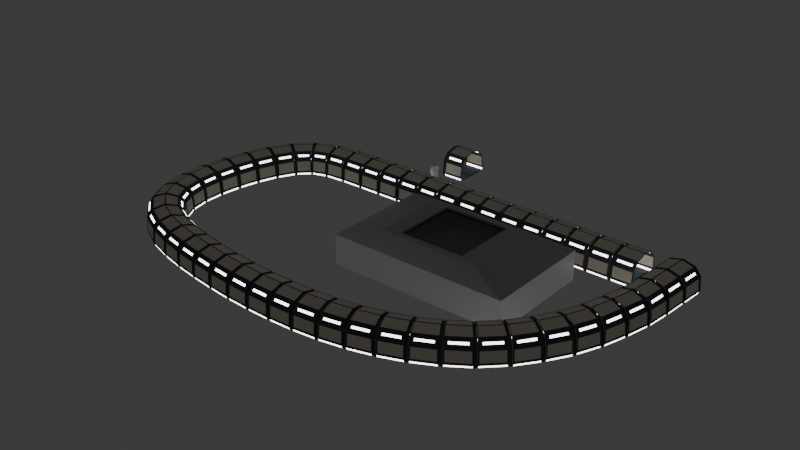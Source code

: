 # Source: ShipStuff.blend  (saved by Blender 4.2.66; exported with 4.5.12 LTS)
import bpy
from mathutils import Matrix  # noqa: F401  (used for matrix-valued properties, if any)

bpy.ops.wm.read_factory_settings(use_empty=True)
scene = bpy.context.scene
scene.name = 'Scene'

# ---- collections
col_collection = bpy.data.collections.new('Collection'); scene.collection.children.link(col_collection)
col_hallwaybase = bpy.data.collections.new('HallwayBase'); scene.collection.children.link(col_hallwaybase)
col_mainarea = bpy.data.collections.new('MainArea'); scene.collection.children.link(col_mainarea)

# ---- materials (node trees are filled in below, after node groups)
mat_grey = bpy.data.materials.new('Grey')
mat_carpet = bpy.data.materials.new('Carpet')
mat_wallpanels = bpy.data.materials.new('WallPanels')
mat_light = bpy.data.materials.new('Light')
mat_material_001 = bpy.data.materials.new('Material.001')
mat_material_002 = bpy.data.materials.new('Material.002')
mat_material_003 = bpy.data.materials.new('Material.003')

# ---- material node trees
mat_grey.use_nodes = True; mat_grey.node_tree.nodes.clear()
_N = mat_grey.node_tree.nodes; _L = mat_grey.node_tree.links
n0 = _N.new('ShaderNodeBsdfPrincipled'); n0.name = 'Principled BSDF'; n0.location = (10, 300)
n0.inputs[0].default_value = (0.08992, 0.09203, 0.1051, 1.0)
n0.inputs[2].default_value = 1.0
n1 = _N.new('ShaderNodeOutputMaterial'); n1.name = 'Material Output'; n1.location = (300, 300)
_L.new(n0.outputs[0], n1.inputs[0])
n1.is_active_output = True
mat_carpet.use_nodes = True; mat_carpet.node_tree.nodes.clear()
_N = mat_carpet.node_tree.nodes; _L = mat_carpet.node_tree.links
n0 = _N.new('ShaderNodeBsdfPrincipled'); n0.name = 'Principled BSDF'; n0.location = (10, 300)
n0.inputs[0].default_value = (0.1036, 0.1398, 0.1765, 1.0)
n0.inputs[2].default_value = 1.0
n0.inputs[3].default_value = 1.0
n1 = _N.new('ShaderNodeOutputMaterial'); n1.name = 'Material Output'; n1.location = (300, 300)
_L.new(n0.outputs[0], n1.inputs[0])
n1.is_active_output = True
mat_wallpanels.use_nodes = True; mat_wallpanels.node_tree.nodes.clear()
_N = mat_wallpanels.node_tree.nodes; _L = mat_wallpanels.node_tree.links
n0 = _N.new('ShaderNodeBsdfPrincipled'); n0.name = 'Principled BSDF'; n0.location = (10, 300)
n0.inputs[0].default_value = (0.8996, 0.832, 0.7004, 1.0)
n1 = _N.new('ShaderNodeOutputMaterial'); n1.name = 'Material Output'; n1.location = (300, 300)
_L.new(n0.outputs[0], n1.inputs[0])
n1.is_active_output = True
mat_light.use_nodes = True; mat_light.node_tree.nodes.clear()
_N = mat_light.node_tree.nodes; _L = mat_light.node_tree.links
n0 = _N.new('ShaderNodeOutputMaterial'); n0.name = 'Material Output'; n0.location = (300, 300)
n1 = _N.new('ShaderNodeEmission'); n1.name = 'Emission'; n1.location = (10, 300)
n1.inputs[1].default_value = 5.0
_L.new(n1.outputs[0], n0.inputs[0])
n0.is_active_output = True
mat_material_001.use_nodes = True; mat_material_001.node_tree.nodes.clear()
_N = mat_material_001.node_tree.nodes; _L = mat_material_001.node_tree.links
n0 = _N.new('ShaderNodeBsdfPrincipled'); n0.name = 'Principled BSDF'; n0.location = (10, 300)
n0.inputs[0].default_value = (0.3084, 0.1842, 0.1796, 1.0)
n1 = _N.new('ShaderNodeOutputMaterial'); n1.name = 'Material Output'; n1.location = (300, 300)
_L.new(n0.outputs[0], n1.inputs[0])
n1.is_active_output = True
mat_material_002.use_nodes = True; mat_material_002.node_tree.nodes.clear()
_N = mat_material_002.node_tree.nodes; _L = mat_material_002.node_tree.links
n0 = _N.new('ShaderNodeBsdfPrincipled'); n0.name = 'Principled BSDF'; n0.location = (10, 300)
n0.inputs[0].default_value = (0.4678, 0.4678, 0.4678, 1.0)
n1 = _N.new('ShaderNodeOutputMaterial'); n1.name = 'Material Output'; n1.location = (300, 300)
_L.new(n0.outputs[0], n1.inputs[0])
n1.is_active_output = True
mat_material_003.use_nodes = True; mat_material_003.node_tree.nodes.clear()
_N = mat_material_003.node_tree.nodes; _L = mat_material_003.node_tree.links
n0 = _N.new('ShaderNodeOutputMaterial'); n0.name = 'Material Output'; n0.location = (300, 300)
n1 = _N.new('ShaderNodeBsdfGlass'); n1.name = 'Glass BSDF'; n1.location = (10, 300)
n1.inputs[1].default_value = 0.05699
_L.new(n1.outputs[0], n0.inputs[0])
n0.is_active_output = True

# ---- world
world_world = bpy.data.worlds.new('World'); scene.world = world_world
world_world.use_nodes = True; world_world.node_tree.nodes.clear()
_N = world_world.node_tree.nodes; _L = world_world.node_tree.links
n0 = _N.new('ShaderNodeOutputWorld'); n0.name = 'World Output'; n0.location = (300, 300)
n1 = _N.new('ShaderNodeBackground'); n1.name = 'Background'; n1.location = (10, 300)
n1.inputs[0].default_value = (0.05088, 0.05088, 0.05088, 1.0)
_L.new(n1.outputs[0], n0.inputs[0])
n0.is_active_output = True
world_world.color = (0.05088, 0.05088, 0.05088)
world_world.sun_shadow_jitter_overblur = 0.0

# ---- meshes
me_cube_001 = bpy.data.meshes.new('Cube.001')
me_cube_001.from_pydata([(-1.0, -0.7203, -1.0), (-1.0, -0.4253, 1.0), (-1.0, 0.7203, -1.0), (-1.0, 0.4253, 1.0), (1.0, -0.7203, -1.0), (1.0, -0.4253, 1.0), (1.0, 0.7203, -1.0), (1.0, 0.4253, 1.0), (-1.0, -0.7203, 0.2435), (-1.0, 0.7203, 0.2435), (1.0, 0.7203, 0.2435), (1.0, -0.7203, 0.2435), (-1.0, -1.0, 0.7138), (-1.0, 1.0, 0.7138), (1.0, 1.0, 0.7138), (1.0, -1.0, 0.7138)], [], [(12, 1, 3, 13), (13, 3, 7, 14), (14, 7, 5, 15), (15, 5, 1, 12), (2, 6, 4, 0), (7, 3, 1, 5), (4, 11, 8, 0), (6, 10, 11, 4), (2, 9, 10, 6), (0, 8, 9, 2), (11, 15, 12, 8), (10, 14, 15, 11), (9, 13, 14, 10), (8, 12, 13, 9)])
_uv = me_cube_001.uv_layers.new(name='UVMap')
_uv.uv.foreach_set('vector', [0.5892, 0.0, 0.625, 0.0, 0.625, 0.25, 0.5892, 0.25, 0.5892, 0.25, 0.625, 0.25, 0.625, 0.5, 0.5892, 0.5, 0.5892, 0.5, 0.625, 0.5, 0.625, 0.75, 0.5892, 0.75, 0.5892, 0.75, 0.625, 0.75, 0.625, 1.0, 0.5892, 1.0, 0.125, 0.5, 0.375, 0.5, 0.375, 0.75, 0.125, 0.75, 0.625, 0.5, 0.875, 0.5, 0.875, 0.75, 0.625, 0.75, 0.375, 0.75, 0.5304, 0.75, 0.5304, 1.0, 0.375, 1.0, 0.375, 0.5, 0.5304, 0.5, 0.5304, 0.75, 0.375, 0.75, 0.375, 0.25, 0.5304, 0.25, 0.5304, 0.5, 0.375, 0.5, 0.375, 0.0, 0.5304, 0.0, 0.5304, 0.25, 0.375, 0.25, 0.5304, 0.75, 0.5892, 0.75, 0.5892, 1.0, 0.5304, 1.0, 0.5304, 0.5, 0.5892, 0.5, 0.5892, 0.75, 0.5304, 0.75, 0.5304, 0.25, 0.5892, 0.25, 0.5892, 0.5, 0.5304, 0.5, 0.5304, 0.0, 0.5892, 0.0, 0.5892, 0.25, 0.5304, 0.25])
me_cube_001.update()
me_cube_002 = bpy.data.meshes.new('Cube.002')
me_cube_002.from_pydata([(-2.474, -3.573, 0.0005274), (-2.501, -2.435, 4.769), (2.375, -3.573, 0.0005274), (2.348, -2.435, 4.769), (-2.474, 0.05433, 0.0005274), (-2.474, 0.05433, 5.447), (2.375, 0.05433, 0.0005274), (2.375, 0.05433, 5.447), (-2.483, -3.826, 0.6785), (-2.474, -3.573, 3.334), (2.375, -3.573, 3.334), (2.366, -3.826, 0.6785), (-1.881, -3.628, 0.1482), (-1.89, -2.269, 4.814), (-2.037, 0.05433, 5.447), (-2.037, 0.05433, 0.0005274), (-1.886, -3.771, 0.5308), (-1.752, -3.6, 3.049), (-2.079, -0.3406, 0.0005274), (-2.079, -3.178, 0.0005274), (-2.474, -3.573, 3.334), (-2.501, -2.435, 4.769), (-2.064, -2.435, 4.769), (-2.474, 0.05433, 5.447), (-2.483, -3.826, 0.6785), (-2.046, -3.826, 0.6785), (-2.037, -3.573, 3.334), (-2.037, -3.178, 0.0005274), (-2.037, 0.05433, 5.447), (-2.474, -3.509, 3.305), (-2.343, -3.367, 3.242), (-2.464, -3.455, 3.281), (-2.436, -3.409, 3.26), (-2.393, -3.378, 3.246), (-2.37, -2.228, 4.676), (-2.501, -2.371, 4.74), (-2.42, -2.239, 4.681), (-2.463, -2.27, 4.695), (-2.491, -2.317, 4.716), (-2.196, -2.228, 4.676), (-2.064, -2.371, 4.74), (-2.146, -2.239, 4.681), (-2.103, -2.27, 4.695), (-2.074, -2.317, 4.716), (-2.474, 0.1159, 5.42), (-2.343, 0.2606, 5.355), (-2.464, 0.1713, 5.395), (-2.436, 0.2183, 5.374), (-2.393, 0.2496, 5.36), (-2.343, -3.367, -0.09172), (-2.474, -3.511, -0.02749), (-2.393, -3.378, -0.08683), (-2.436, -3.409, -0.0729), (-2.464, -3.456, -0.05207), (-2.351, -3.62, 0.5862), (-2.483, -3.762, 0.65), (-2.402, -3.631, 0.5911), (-2.444, -3.662, 0.6049), (-2.473, -3.708, 0.6256), (-2.177, -3.62, 0.5862), (-2.046, -3.762, 0.65), (-2.127, -3.631, 0.5911), (-2.084, -3.662, 0.6049), (-2.056, -3.708, 0.6256), (-2.037, -3.509, 3.305), (-2.169, -3.367, 3.242), (-2.047, -3.455, 3.281), (-2.076, -3.409, 3.26), (-2.118, -3.378, 3.246), (-2.037, -3.511, -0.02749), (-2.169, -3.367, -0.09172), (-2.047, -3.456, -0.05207), (-2.076, -3.409, -0.0729), (-2.118, -3.378, -0.08683), (-2.169, 0.2606, 5.355), (-2.037, 0.1159, 5.42), (-2.118, 0.2496, 5.36), (-2.076, 0.2183, 5.374), (-2.047, 0.1713, 5.395), (2.211, -3.771, 0.5308), (2.216, -3.628, 0.1482), (-2.037, -3.178, 0.0005274), (-1.759, -3.799, 0.9634), (2.211, -3.841, 0.5046), (2.216, -3.699, 0.1221), (-1.881, -3.699, 0.1221), (-1.886, -3.841, 0.5046), (2.081, -3.799, 0.9634), (2.088, -3.6, 3.049), (-2.046, -3.826, 0.6785), (-1.352, -3.141, 3.879), (1.834, -3.554, 2.905), (1.828, -3.726, 1.096), (-1.504, -3.726, 1.096), (-1.499, -3.554, 2.905), (2.201, -0.1117, 5.402), (2.178, -2.269, 4.814), (-1.867, -0.1117, 5.402), (-1.358, -2.867, 4.224), (2.035, -0.1829, 5.319), (2.014, -2.165, 4.778), (-1.703, -0.1829, 5.319), (-1.724, -2.165, 4.778), (1.663, -2.867, 4.224), (1.669, -3.141, 3.879), (-2.064, -2.435, 4.769), (-2.037, -3.573, 3.334), (1.663, -2.93, 4.274), (1.669, -3.204, 3.929), (-1.358, -2.93, 4.274), (-1.352, -3.204, 3.929), (-2.037, -3.573, 0.0005274), (1.98, -0.3406, 0.0005274), (1.98, -3.178, 0.0005274), (-2.474, 0.05433, 0.0005274), (-2.037, -0.3406, 0.0005274), (-2.474, -3.573, 0.0005274), (-2.037, -3.573, 0.0005274), (1.98, -3.178, 0.02499), (1.98, -0.3406, 0.02499), (-2.037, -0.3406, 0.02499), (-2.037, -3.178, 0.02499), (-2.079, -0.3406, 0.02499), (-2.079, -3.178, 0.02499), (-2.037, -3.178, 0.02499), (-2.343, -3.367, 3.242), (-2.37, -2.228, 4.676), (-2.196, -2.228, 4.676), (-2.169, -3.367, 3.242), (-2.37, -2.103, 4.62), (-2.343, 0.3865, 5.299), (-2.343, -3.241, -0.148), (-2.351, -3.494, 0.53), (-2.343, -3.241, 3.185), (-2.169, -3.241, 3.185), (-2.177, -3.494, 0.53), (-2.169, -3.241, -0.148), (-2.169, 0.3865, 5.299), (-2.196, -2.103, 4.62), (-2.343, -3.241, 3.185), (-2.37, -2.103, 4.62), (-2.196, -2.103, 4.62), (-2.169, -3.241, 3.185), (1.669, -3.204, 3.929), (-1.352, -3.204, 3.929)], [], [(8, 0, 116, 24), (111, 89, 25, 117), (5, 1, 21, 23), (4, 15, 114), (88, 17, 94, 91), (80, 79, 83, 84), (95, 97, 101, 99), (106, 105, 22, 26), (90, 104, 108, 110), (24, 116, 50, 55), (22, 28, 75, 40), (26, 22, 40, 64), (54, 49, 131, 132), (27, 19, 123, 124), (0, 4, 114, 116), (105, 14, 28, 22), (9, 8, 24, 20), (1, 9, 20, 21), (14, 5, 23, 28), (89, 106, 26, 25), (20, 24, 55, 29), (23, 21, 35, 44), (116, 117, 69, 71, 72, 73, 70, 49, 51, 52, 53, 50), (30, 65, 128, 125), (117, 25, 60, 69), (45, 34, 129, 130), (28, 23, 44, 46, 47, 48, 45, 74, 76, 77, 78, 75), (30, 54, 132, 133), (25, 26, 64, 60), (30, 34, 36, 33), (33, 36, 37, 32), (32, 37, 38, 31), (31, 38, 35, 29), (34, 45, 48, 36), (36, 48, 47, 37), (37, 47, 46, 38), (38, 46, 44, 35), (49, 54, 56, 51), (51, 56, 57, 52), (52, 57, 58, 53), (53, 58, 55, 50), (54, 30, 33, 56), (56, 33, 32, 57), (57, 32, 31, 58), (58, 31, 29, 55), (65, 59, 61, 68), (68, 61, 62, 67), (67, 62, 63, 66), (66, 63, 60, 64), (59, 70, 73, 61), (61, 73, 72, 62), (62, 72, 71, 63), (63, 71, 69, 60), (74, 39, 41, 76), (76, 41, 42, 77), (77, 42, 43, 78), (78, 43, 40, 75), (39, 65, 68, 41), (41, 68, 67, 42), (42, 67, 66, 43), (43, 66, 64, 40), (21, 20, 29, 35), (79, 80, 2, 11), (80, 12, 111, 2), (16, 79, 11, 89), (12, 16, 89, 111), (84, 83, 86, 85), (16, 12, 85, 86), (12, 80, 84, 85), (79, 16, 86, 83), (88, 87, 11, 10), (87, 82, 89, 11), (17, 88, 10, 106), (82, 17, 106, 89), (92, 91, 94, 93), (17, 82, 93, 94), (82, 87, 92, 93), (87, 88, 91, 92), (95, 96, 3, 7), (97, 95, 7, 14), (96, 13, 105, 3), (13, 97, 14, 105), (99, 101, 102, 100), (96, 95, 99, 100), (97, 13, 102, 101), (13, 96, 100, 102), (103, 104, 10, 3), (98, 103, 3, 105), (104, 90, 106, 10), (90, 98, 105, 106), (108, 107, 109, 110), (98, 90, 110, 109), (103, 98, 109, 107), (104, 103, 107, 108), (81, 113, 2, 111), (113, 112, 6, 2), (112, 115, 15, 6), (18, 19, 116, 114), (115, 18, 114, 15), (19, 27, 117, 116), (27, 81, 111, 117), (121, 124, 123, 122, 120, 119, 118), (19, 18, 122, 123), (112, 113, 118, 119), (115, 112, 119, 120), (81, 27, 124, 121), (18, 115, 120, 122), (113, 81, 121, 118), (127, 126, 140, 141), (65, 39, 127, 128), (39, 34, 126, 127), (34, 30, 125, 126), (137, 130, 129, 138), (135, 134, 133, 132), (136, 135, 132, 131), (142, 141, 140, 139), (70, 59, 135, 136), (65, 30, 133, 134), (126, 125, 139, 140), (34, 39, 138, 129), (128, 127, 141, 142), (49, 70, 136, 131), (39, 74, 137, 138), (59, 65, 134, 135), (125, 128, 142, 139), (74, 45, 130, 137), (108, 110, 144, 143)])
me_cube_002.polygons.foreach_set('material_index', [0, 0, 0, 0, 2, 0, 2, 0, 0, 0, 0, 0, 4, 0, 0, 0, 0, 0, 0, 0, 0, 0, 0, 0, 0, 4, 0, 4, 0, 0, 0, 0, 0, 0, 0, 0, 0, 0, 0, 0, 0, 0, 0, 0, 0, 0, 0, 0, 0, 0, 0, 0, 0, 0, 0, 0, 0, 0, 0, 0, 0, 0, 0, 0, 0, 0, 3, 0, 0, 0, 0, 0, 0, 0, 2, 2, 2, 2, 0, 0, 0, 0, 2, 2, 2, 2, 0, 0, 0, 0, 3, 0, 0, 0, 0, 0, 0, 0, 0, 0, 0, 1, 0, 0, 0, 0, 0, 0, 0, 0, 0, 0, 4, 4, 4, 4, 4, 0, 4, 0, 4, 0, 4, 4, 0, 0, 0])
_uv = me_cube_002.uv_layers.new(name='UVMap')
_uv.uv.foreach_set('vector', [0.0, 0.0, 0.0, 0.0, 0.0, 0.0, 0.0, 0.0, 0.375, 0.9775, 0.4583, 0.9775, 0.4583, 0.9775, 0.375, 0.9775, 0.0, 0.0, 0.0, 0.0, 0.0, 0.0, 0.0, 0.0, 0.0, 0.0, 0.0, 0.0, 0.0, 0.0, 0.5327, 0.7648, 0.5327, 0.9627, 0.5327, 0.9627, 0.5327, 0.7648, 0.3932, 0.7581, 0.4402, 0.7581, 0.4402, 0.7581, 0.3932, 0.7581, 0.6339, 0.6333, 0.8436, 0.6333, 0.8436, 0.6333, 0.6339, 0.6333, 0.5417, 0.9775, 0.625, 0.9775, 0.625, 0.9775, 0.5417, 0.9775, 0.5733, 0.9416, 0.5733, 0.7859, 0.5733, 0.7859, 0.5733, 0.9416, 0.0, 0.0, 0.0, 0.0, 0.0, 0.0, 0.0, 0.0, 0.8525, 0.75, 0.8525, 0.625, 0.8525, 0.625, 0.8525, 0.75, 0.5417, 0.9775, 0.625, 0.9775, 0.625, 0.9775, 0.5417, 0.9775, 0.4583, 0.9932, 0.375, 0.9932, 0.375, 0.9932, 0.4583, 0.9932, 0.1475, 0.7364, 0.1454, 0.7364, 0.1454, 0.7364, 0.1475, 0.7364, 0.0, 0.0, 0.0, 0.0, 0.0, 0.0, 0.0, 0.0, 0.8525, 0.75, 0.8525, 0.625, 0.8525, 0.625, 0.8525, 0.75, 0.0, 0.0, 0.0, 0.0, 0.0, 0.0, 0.0, 0.0, 0.0, 0.0, 0.0, 0.0, 0.0, 0.0, 0.0, 0.0, 0.0, 0.0, 0.0, 0.0, 0.0, 0.0, 0.0, 0.0, 0.4583, 0.9775, 0.5417, 0.9775, 0.5417, 0.9775, 0.4583, 0.9775, 0.0, 0.0, 0.0, 0.0, 0.0, 0.0, 0.0, 0.0, 0.0, 0.0, 0.0, 0.0, 0.0, 0.0, 0.0, 0.0, 0.125, 0.75, 0.1475, 0.75, 0.1475, 0.75, 0.147, 0.75, 0.1455, 0.75, 0.1433, 0.75, 0.1407, 0.75, 0.1318, 0.75, 0.1292, 0.75, 0.127, 0.75, 0.1255, 0.75, 0.125, 0.75, 0.5417, 0.9932, 0.5417, 0.9843, 0.5417, 0.9843, 0.5417, 0.9932, 0.375, 0.9775, 0.4583, 0.9775, 0.4583, 0.9775, 0.375, 0.9775, 0.8682, 0.625, 0.8682, 0.75, 0.8682, 0.75, 0.8682, 0.625, 0.0, 0.0, 0.0, 0.0, 0.0, 0.0, 0.0, 0.0, 0.0, 0.0, 0.0, 0.0, 0.0, 0.0, 0.0, 0.0, 0.0, 0.0, 0.0, 0.0, 0.0, 0.0, 0.0, 0.0, 0.5417, 0.9932, 0.4583, 0.9932, 0.4583, 0.9932, 0.5417, 0.9932, 0.4583, 0.9775, 0.5417, 0.9775, 0.5417, 0.9775, 0.4583, 0.9775, 0.5417, 0.9932, 0.625, 0.9932, 0.6249, 0.9958, 0.5415, 0.9958, 0.5415, 0.9958, 0.6249, 0.9958, 0.6245, 1.0, 0.5417, 1.0, 0.0, 0.0, 0.0, 0.0, 0.0, 0.0, 0.0, 0.0, 0.0, 0.0, 0.0, 0.0, 0.0, 0.0, 0.0, 0.0, 0.8682, 0.75, 0.8682, 0.625, 0.8708, 0.6255, 0.8708, 0.7504, 0.8708, 0.7504, 0.8708, 0.6255, 0.875, 0.6267, 0.875, 0.75, 0.0, 0.0, 0.0, 0.0, 0.0, 0.0, 0.0, 0.0, 0.0, 0.0, 0.0, 0.0, 0.0, 0.0, 0.0, 0.0, 0.375, 0.9932, 0.4583, 0.9932, 0.4593, 0.9958, 0.376, 0.9958, 0.376, 0.9958, 0.4593, 0.9958, 0.4583, 1.0, 0.3787, 1.0, 0.0, 0.0, 0.0, 0.0, 0.0, 0.0, 0.0, 0.0, 0.0, 0.0, 0.0, 0.0, 0.0, 0.0, 0.0, 0.0, 0.4583, 0.9932, 0.5417, 0.9932, 0.5418, 0.9958, 0.4585, 0.9958, 0.4585, 0.9958, 0.5418, 0.9958, 0.5417, 1.0, 0.4588, 1.0, 0.0, 0.0, 0.0, 0.0, 0.0, 0.0, 0.0, 0.0, 0.0, 0.0, 0.0, 0.0, 0.0, 0.0, 0.0, 0.0, 0.5417, 0.9843, 0.4583, 0.9843, 0.4589, 0.9817, 0.5417, 0.9817, 0.5417, 0.9817, 0.4589, 0.9817, 0.4586, 0.9775, 0.5417, 0.9775, 0.5417, 0.9775, 0.4586, 0.9775, 0.4583, 0.9775, 0.5417, 0.9775, 0.5417, 0.9775, 0.4583, 0.9775, 0.4583, 0.9775, 0.5417, 0.9775, 0.4583, 0.9843, 0.375, 0.9843, 0.376, 0.9817, 0.4589, 0.9817, 0.4589, 0.9817, 0.376, 0.9817, 0.3788, 0.9775, 0.4586, 0.9775, 0.4586, 0.9775, 0.3788, 0.9775, 0.375, 0.9775, 0.4583, 0.9775, 0.4583, 0.9775, 0.375, 0.9775, 0.375, 0.9775, 0.4583, 0.9775, 0.8593, 0.625, 0.8593, 0.75, 0.8567, 0.7504, 0.8567, 0.6255, 0.8567, 0.6255, 0.8567, 0.7504, 0.8525, 0.75, 0.8525, 0.6268, 0.8525, 0.6268, 0.8525, 0.75, 0.8525, 0.75, 0.8525, 0.625, 0.8525, 0.625, 0.8525, 0.75, 0.8525, 0.75, 0.8525, 0.625, 0.625, 0.9843, 0.5417, 0.9843, 0.5417, 0.9817, 0.6249, 0.9817, 0.6249, 0.9817, 0.5417, 0.9817, 0.5417, 0.9775, 0.6245, 0.9775, 0.6245, 0.9775, 0.5417, 0.9775, 0.5417, 0.9775, 0.625, 0.9775, 0.625, 0.9775, 0.5417, 0.9775, 0.5417, 0.9775, 0.625, 0.9775, 0.0, 0.0, 0.0, 0.0, 0.0, 0.0, 0.0, 0.0, 0.4402, 0.7581, 0.3932, 0.7581, 0.375, 0.75, 0.4583, 0.75, 0.3932, 0.7581, 0.3932, 0.9693, 0.375, 0.9775, 0.375, 0.75, 0.4402, 0.9693, 0.4402, 0.7581, 0.4583, 0.75, 0.4583, 0.9775, 0.3932, 0.9693, 0.4402, 0.9693, 0.4583, 0.9775, 0.375, 0.9775, 0.3932, 0.7581, 0.4402, 0.7581, 0.4402, 0.9693, 0.3932, 0.9693, 0.4402, 0.9693, 0.3932, 0.9693, 0.3932, 0.9693, 0.4402, 0.9693, 0.3932, 0.9693, 0.3932, 0.7581, 0.3932, 0.7581, 0.3932, 0.9693, 0.4402, 0.7581, 0.4402, 0.9693, 0.4402, 0.9693, 0.4402, 0.7581, 0.5327, 0.7648, 0.4673, 0.7648, 0.4583, 0.75, 0.5417, 0.75, 0.4673, 0.7648, 0.4673, 0.9627, 0.4583, 0.9775, 0.4583, 0.75, 0.5327, 0.9627, 0.5327, 0.7648, 0.5417, 0.75, 0.5417, 0.9775, 0.4673, 0.9627, 0.5327, 0.9627, 0.5417, 0.9775, 0.4583, 0.9775, 0.4673, 0.7648, 0.5327, 0.7648, 0.5327, 0.9627, 0.4673, 0.9627, 0.5327, 0.9627, 0.4673, 0.9627, 0.4673, 0.9627, 0.5327, 0.9627, 0.4673, 0.9627, 0.4673, 0.7648, 0.4673, 0.7648, 0.4673, 0.9627, 0.4673, 0.7648, 0.5327, 0.7648, 0.5327, 0.7648, 0.4673, 0.7648, 0.6339, 0.6333, 0.6339, 0.7417, 0.625, 0.75, 0.625, 0.625, 0.8436, 0.6333, 0.6339, 0.6333, 0.625, 0.625, 0.8525, 0.625, 0.6339, 0.7417, 0.8436, 0.7417, 0.8525, 0.75, 0.625, 0.75, 0.8436, 0.7417, 0.8436, 0.6333, 0.8525, 0.625, 0.8525, 0.75, 0.6339, 0.6333, 0.8436, 0.6333, 0.8436, 0.7417, 0.6339, 0.7417, 0.6339, 0.7417, 0.6339, 0.6333, 0.6339, 0.6333, 0.6339, 0.7417, 0.8436, 0.6333, 0.8436, 0.7417, 0.8436, 0.7417, 0.8436, 0.6333, 0.8436, 0.7417, 0.6339, 0.7417, 0.6339, 0.7417, 0.8436, 0.7417, 0.5934, 0.7859, 0.5733, 0.7859, 0.5417, 0.75, 0.625, 0.75, 0.5934, 0.9416, 0.5934, 0.7859, 0.625, 0.75, 0.625, 0.9775, 0.5733, 0.7859, 0.5733, 0.9416, 0.5417, 0.9775, 0.5417, 0.75, 0.5733, 0.9416, 0.5934, 0.9416, 0.625, 0.9775, 0.5417, 0.9775, 0.5733, 0.7859, 0.5934, 0.7859, 0.5934, 0.9416, 0.5733, 0.9416, 0.5934, 0.9416, 0.5733, 0.9416, 0.5733, 0.9416, 0.5934, 0.9416, 0.5934, 0.7859, 0.5934, 0.9416, 0.5934, 0.9416, 0.5934, 0.7859, 0.5733, 0.7859, 0.5934, 0.7859, 0.5934, 0.7859, 0.5733, 0.7859, 0.1475, 0.7364, 0.3546, 0.7364, 0.375, 0.75, 0.1475, 0.75, 0.3546, 0.7364, 0.3546, 0.6386, 0.375, 0.625, 0.375, 0.75, 0.3546, 0.6386, 0.1475, 0.6386, 0.1475, 0.625, 0.375, 0.625, 0.1454, 0.6386, 0.1454, 0.7364, 0.125, 0.75, 0.125, 0.625, 0.1475, 0.6386, 0.1454, 0.6386, 0.125, 0.625, 0.1475, 0.625, 0.1454, 0.7364, 0.1475, 0.7364, 0.1475, 0.75, 0.125, 0.75, 0.1475, 0.7364, 0.1475, 0.7364, 0.1475, 0.75, 0.1475, 0.75, 0.1475, 0.7364, 0.1475, 0.7364, 0.1454, 0.7364, 0.1454, 0.6386, 0.1475, 0.6386, 0.3546, 0.6386, 0.3546, 0.7364, 0.1454, 0.7364, 0.1454, 0.6386, 0.1454, 0.6386, 0.1454, 0.7364, 0.3546, 0.6386, 0.3546, 0.7364, 0.3546, 0.7364, 0.3546, 0.6386, 0.1475, 0.6386, 0.3546, 0.6386, 0.3546, 0.6386, 0.1475, 0.6386, 0.1475, 0.7364, 0.1475, 0.7364, 0.1475, 0.7364, 0.1475, 0.7364, 0.1454, 0.6386, 0.1475, 0.6386, 0.1475, 0.6386, 0.1454, 0.6386, 0.3546, 0.7364, 0.1475, 0.7364, 0.1475, 0.7364, 0.3546, 0.7364, 0.8593, 0.75, 0.8682, 0.75, 0.8682, 0.75, 0.8593, 0.75, 0.5417, 0.9843, 0.625, 0.9843, 0.625, 0.9843, 0.5417, 0.9843, 0.8593, 0.75, 0.8682, 0.75, 0.8682, 0.75, 0.8593, 0.75, 0.625, 0.9932, 0.5417, 0.9932, 0.5417, 0.9932, 0.625, 0.9932, 0.8593, 0.625, 0.8682, 0.625, 0.8682, 0.75, 0.8593, 0.75, 0.4583, 0.9843, 0.5417, 0.9843, 0.5417, 0.9932, 0.4583, 0.9932, 0.375, 0.9843, 0.4583, 0.9843, 0.4583, 0.9932, 0.375, 0.9932, 0.5417, 0.9843, 0.625, 0.9843, 0.625, 0.9932, 0.5417, 0.9932, 0.375, 0.9843, 0.4583, 0.9843, 0.4583, 0.9843, 0.375, 0.9843, 0.5417, 0.9843, 0.5417, 0.9932, 0.5417, 0.9932, 0.5417, 0.9843, 0.625, 0.9932, 0.5417, 0.9932, 0.5417, 0.9932, 0.625, 0.9932, 0.8682, 0.75, 0.8593, 0.75, 0.8593, 0.75, 0.8682, 0.75, 0.5417, 0.9843, 0.625, 0.9843, 0.625, 0.9843, 0.5417, 0.9843, 0.1318, 0.75, 0.1407, 0.75, 0.1407, 0.75, 0.1318, 0.75, 0.8593, 0.75, 0.8593, 0.625, 0.8593, 0.625, 0.8593, 0.75, 0.4583, 0.9843, 0.5417, 0.9843, 0.5417, 0.9843, 0.4583, 0.9843, 0.5417, 0.9932, 0.5417, 0.9843, 0.5417, 0.9843, 0.5417, 0.9932, 0.0, 0.0, 0.0, 0.0, 0.0, 0.0, 0.0, 0.0, 0.5733, 0.7859, 0.5733, 0.9416, 0.5733, 0.9416, 0.5733, 0.7859])
me_cube_002.materials.append(mat_grey)
me_cube_002.materials.append(mat_carpet)
me_cube_002.materials.append(mat_wallpanels)
me_cube_002.materials.append(mat_light)
me_cube_002.materials.append(mat_material_001)
me_cube_002.update()
me_cube_003 = bpy.data.meshes.new('Cube.003')
me_cube_003.from_pydata([(-1.0, -2.076, -1.0), (-1.0, -2.076, 5.0), (-1.0, 1.0, -1.0), (-1.0, 1.0, 5.0), (1.0, -2.076, -1.0), (1.0, -2.076, 5.0), (1.0, 1.0, -1.0), (1.0, 1.0, 5.0), (-0.3695, -1.445, 7.292), (-0.3695, 0.3695, 7.292), (0.3695, 0.3695, 7.292), (0.3695, -1.445, 7.292), (-1.0, -2.076, 5.0), (-1.0, 1.0, 5.0), (1.0, 1.0, 5.0), (1.0, -2.076, 5.0), (-0.5477, -1.624, 7.292), (-0.5477, 0.5477, 7.292), (0.5477, 0.5477, 7.292), (0.5477, -1.624, 7.292), (-0.3695, -1.445, 6.882), (-0.3695, 0.3695, 6.882), (0.3695, 0.3695, 6.882), (0.3695, -1.445, 6.882)], [], [(0, 1, 3, 2), (2, 3, 7, 6), (6, 7, 5, 4), (4, 5, 1, 0), (2, 6, 4, 0), (5, 7, 14, 15), (11, 10, 22, 23), (3, 1, 12, 13), (1, 5, 15, 12), (7, 3, 13, 14), (16, 17, 13, 12), (17, 18, 14, 13), (18, 19, 15, 14), (19, 16, 12, 15), (8, 9, 17, 16), (9, 10, 18, 17), (10, 11, 19, 18), (11, 8, 16, 19), (22, 21, 20, 23), (9, 8, 20, 21), (8, 11, 23, 20), (10, 9, 21, 22)])
me_cube_003.polygons.foreach_set('material_index', [0, 0, 0, 0, 0, 0, 0, 0, 0, 0, 0, 0, 0, 0, 0, 0, 0, 0, 1, 0, 0, 0])
_uv = me_cube_003.uv_layers.new(name='UVMap')
_uv.uv.foreach_set('vector', [0.375, 0.0, 0.625, 0.0, 0.625, 0.25, 0.375, 0.25, 0.375, 0.25, 0.625, 0.25, 0.625, 0.5, 0.375, 0.5, 0.375, 0.5, 0.625, 0.5, 0.625, 0.75, 0.375, 0.75, 0.375, 0.75, 0.625, 0.75, 0.625, 1.0, 0.375, 1.0, 0.125, 0.5, 0.375, 0.5, 0.375, 0.75, 0.125, 0.75, 0.625, 0.75, 0.625, 0.5, 0.625, 0.5, 0.625, 0.75, 0.7038, 0.6988, 0.7038, 0.5512, 0.7038, 0.5512, 0.7038, 0.6988, 0.625, 0.25, 0.625, 0.0, 0.625, 0.0, 0.625, 0.25, 0.625, 1.0, 0.625, 0.75, 0.625, 0.75, 0.625, 1.0, 0.625, 0.5, 0.625, 0.25, 0.625, 0.25, 0.625, 0.5, 0.8185, 0.7132, 0.8185, 0.5368, 0.875, 0.5, 0.875, 0.75, 0.8185, 0.5368, 0.6815, 0.5368, 0.625, 0.5, 0.875, 0.5, 0.6815, 0.5368, 0.6815, 0.7132, 0.625, 0.75, 0.625, 0.5, 0.6815, 0.7132, 0.8185, 0.7132, 0.875, 0.75, 0.625, 0.75, 0.7962, 0.6988, 0.7962, 0.5512, 0.8185, 0.5368, 0.8185, 0.7132, 0.7962, 0.5512, 0.7038, 0.5512, 0.6815, 0.5368, 0.8185, 0.5368, 0.7038, 0.5512, 0.7038, 0.6988, 0.6815, 0.7132, 0.6815, 0.5368, 0.7038, 0.6988, 0.7962, 0.6988, 0.8185, 0.7132, 0.6815, 0.7132, 0.7038, 0.5512, 0.7962, 0.5512, 0.7962, 0.6988, 0.7038, 0.6988, 0.7962, 0.5512, 0.7962, 0.6988, 0.7962, 0.6988, 0.7962, 0.5512, 0.7962, 0.6988, 0.7038, 0.6988, 0.7038, 0.6988, 0.7962, 0.6988, 0.7038, 0.5512, 0.7962, 0.5512, 0.7962, 0.5512, 0.7038, 0.5512])
me_cube_003.materials.append(mat_material_002)
me_cube_003.materials.append(mat_material_003)
me_cube_003.update()

# ---- curves / text
cu_nurbspath_002 = bpy.data.curves.new('NurbsPath.002', 'CURVE')
cu_nurbspath_002.dimensions = '3D'
_sp = cu_nurbspath_002.splines.new('NURBS'); _sp.points.add(10)
_sp.points.foreach_set('co', [57.25, -0.455, 0.0, 1.0, 56.25, -52.19, 0.0, 1.0, -15.72, -47.19, 0.0, 1.0, -40.62, -45.57, 0.0, 1.0, -32.13, 0.0, 0.0, 1.0, -19.97, 0.0, 0.0, 1.0, 0.0, 0.0, 0.0, 1.0, 1.0, 0.0, 0.0, 1.0, 2.0, 0.0, 0.0, 1.0, 2.0, 0.0, 0.0, 1.0, 54.08, -0.5045, 0.0, 1.0])
_sp.order_u = 5
_sp.order_v = 0
_sp.use_endpoint_u = True
cu_nurbspath_002.use_path = True
cu_nurbspath_002.fill_mode = 'FULL'

# ---- objects
ob_humanforscale = bpy.data.objects.new('HumanforScale', me_cube_001)
ob_cube = bpy.data.objects.new('Cube', me_cube_002)
ob_cube_001 = bpy.data.objects.new('Cube.001', me_cube_002)
ob_nurbspath = bpy.data.objects.new('NurbsPath', cu_nurbspath_002)
ob_mainroom = bpy.data.objects.new('MainRoom', me_cube_003)

# ---- transforms, parenting, visibility, modifiers, constraints
ob_humanforscale.location = (0.0, -8.102, 2.0)
ob_humanforscale.scale = (0.388, 1.0, 2.0)
ob_cube.location = (1.474, -0.05433, -0.0005274)
_m = ob_cube.modifiers.new('Mirror', 'MIRROR')
_m.use_axis = (False, True, False)
ob_cube_001.location = (1.474, -16.05, -0.0005274)
_m = ob_cube_001.modifiers.new('Mirror', 'MIRROR')
_m.use_axis = (False, True, False)
_m = ob_cube_001.modifiers.new('Array', 'ARRAY')
_m.fit_type = 'FIT_CURVE'
_m.curve = ob_nurbspath
_m = ob_cube_001.modifiers.new('Curve', 'CURVE')
_m.object = ob_nurbspath
ob_nurbspath.location = (1.474, -16.05, -0.0005274)
ob_mainroom.location = (25.69, -39.15, 0.9995)
ob_mainroom.scale = (17.88, -7.243, 1.0)

# ---- collection membership
col_collection.objects.link(ob_humanforscale)
col_hallwaybase.objects.link(ob_cube)
col_hallwaybase.objects.link(ob_cube_001)
col_hallwaybase.objects.link(ob_nurbspath)
col_mainarea.objects.link(ob_mainroom)

# ---- scene / render settings (as saved in the file)
scene.frame_start = 1; scene.frame_end = 250; scene.frame_set(207)
scene.render.engine = 'CYCLES'
bpy.context.view_layer.update()

# ---- added for rendering (the .blend has no active camera): camera
cam_auto = bpy.data.cameras.new('AutoCamera')
cam_auto.lens = 50.0
cam_auto.sensor_width = 36.0
cam_auto.clip_end = 2054.43
ob_auto_camera = bpy.data.objects.new('AutoCamera', cam_auto)
scene.collection.objects.link(ob_auto_camera)
ob_auto_camera.location = (128.365, -173.202, 97.295)
ob_auto_camera.rotation_euler = (1.09748, -7.21219e-08, 0.694738)
scene.camera = ob_auto_camera
bpy.context.view_layer.update()

